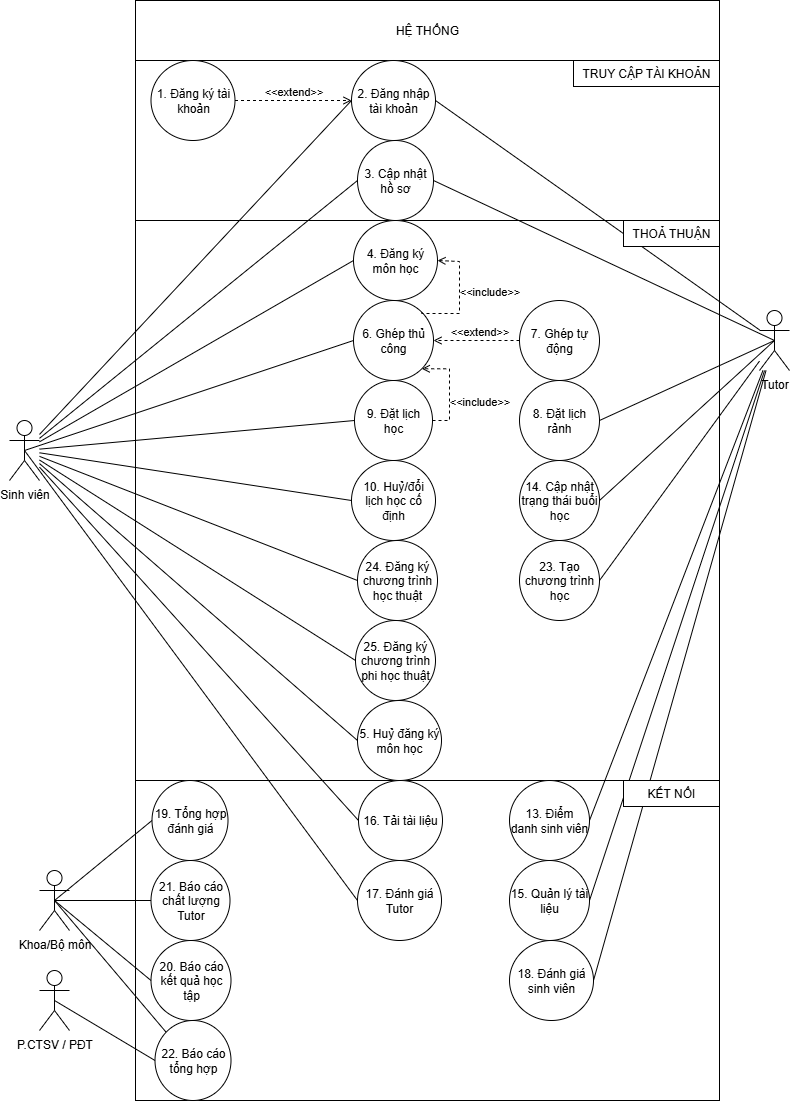

The diagram above was exported from draw.io. Its source (the exported page's mxGraphModel, read from the mxfile embedded in the PNG):
<mxGraphModel dx="1665" dy="823" grid="1" gridSize="10" guides="1" tooltips="1" connect="1" arrows="1" fold="1" page="1" pageScale="1" pageWidth="827" pageHeight="1169" math="0" shadow="0">
  <root>
    <mxCell id="0" />
    <mxCell id="1" parent="0" />
    <mxCell id="FURb9F9nimWxp6KT2NYh-17" value="" style="rounded=0;whiteSpace=wrap;html=1;" parent="1" vertex="1">
      <mxGeometry x="146" y="220" width="584" height="560" as="geometry" />
    </mxCell>
    <mxCell id="FURb9F9nimWxp6KT2NYh-7" value="" style="rounded=0;whiteSpace=wrap;html=1;" parent="1" vertex="1">
      <mxGeometry x="146" y="60" width="584" height="160" as="geometry" />
    </mxCell>
    <mxCell id="FURb9F9nimWxp6KT2NYh-1" value="HỆ THỐNG" style="rounded=0;whiteSpace=wrap;html=1;" parent="1" vertex="1">
      <mxGeometry x="146" width="584" height="60" as="geometry" />
    </mxCell>
    <mxCell id="FURb9F9nimWxp6KT2NYh-4" value="1. Đăng ký tài khoản" style="ellipse;whiteSpace=wrap;html=1;" parent="1" vertex="1">
      <mxGeometry x="161.5" y="60" width="84" height="80" as="geometry" />
    </mxCell>
    <mxCell id="FURb9F9nimWxp6KT2NYh-5" value="2. Đăng nhập tài khoản" style="ellipse;whiteSpace=wrap;html=1;" parent="1" vertex="1">
      <mxGeometry x="362" y="60" width="84" height="80" as="geometry" />
    </mxCell>
    <mxCell id="FURb9F9nimWxp6KT2NYh-8" value="TRUY CẬP TÀI KHOẢN" style="rounded=0;whiteSpace=wrap;html=1;" parent="1" vertex="1">
      <mxGeometry x="584" y="60" width="146" height="26" as="geometry" />
    </mxCell>
    <mxCell id="hccgdqftZ3LvVGMizG4N-57" style="rounded=0;orthogonalLoop=1;jettySize=auto;html=1;exitX=0;exitY=0.5;exitDx=0;exitDy=0;startArrow=none;startFill=0;endArrow=none;endFill=0;" parent="1" source="FURb9F9nimWxp6KT2NYh-6" target="FURb9F9nimWxp6KT2NYh-11" edge="1">
      <mxGeometry relative="1" as="geometry" />
    </mxCell>
    <mxCell id="FURb9F9nimWxp6KT2NYh-6" value="3. Cập nhật hồ sơ" style="ellipse;whiteSpace=wrap;html=1;" parent="1" vertex="1">
      <mxGeometry x="368" y="140" width="76" height="80" as="geometry" />
    </mxCell>
    <mxCell id="FURb9F9nimWxp6KT2NYh-11" value="Sinh viên" style="shape=umlActor;verticalLabelPosition=bottom;verticalAlign=top;html=1;outlineConnect=0;" parent="1" vertex="1">
      <mxGeometry x="20" y="420" width="30" height="60" as="geometry" />
    </mxCell>
    <mxCell id="FURb9F9nimWxp6KT2NYh-13" value="" style="endArrow=none;html=1;rounded=0;entryX=0;entryY=0.5;entryDx=0;entryDy=0;" parent="1" source="FURb9F9nimWxp6KT2NYh-11" target="FURb9F9nimWxp6KT2NYh-5" edge="1">
      <mxGeometry width="50" height="50" relative="1" as="geometry">
        <mxPoint x="46" y="277" as="sourcePoint" />
        <mxPoint x="186" y="269" as="targetPoint" />
      </mxGeometry>
    </mxCell>
    <mxCell id="hccgdqftZ3LvVGMizG4N-58" style="rounded=0;orthogonalLoop=1;jettySize=auto;html=1;exitX=0.5;exitY=0.5;exitDx=0;exitDy=0;exitPerimeter=0;entryX=1;entryY=0.5;entryDx=0;entryDy=0;endArrow=none;endFill=0;" parent="1" source="FURb9F9nimWxp6KT2NYh-14" target="FURb9F9nimWxp6KT2NYh-6" edge="1">
      <mxGeometry relative="1" as="geometry" />
    </mxCell>
    <mxCell id="FURb9F9nimWxp6KT2NYh-14" value="Tutor" style="shape=umlActor;verticalLabelPosition=bottom;verticalAlign=top;html=1;outlineConnect=0;" parent="1" vertex="1">
      <mxGeometry x="770" y="310" width="30" height="60" as="geometry" />
    </mxCell>
    <mxCell id="FURb9F9nimWxp6KT2NYh-16" value="" style="endArrow=none;html=1;rounded=0;entryX=1;entryY=0.5;entryDx=0;entryDy=0;endFill=0;" parent="1" source="FURb9F9nimWxp6KT2NYh-14" target="FURb9F9nimWxp6KT2NYh-5" edge="1">
      <mxGeometry width="50" height="50" relative="1" as="geometry">
        <mxPoint x="50" y="365" as="sourcePoint" />
        <mxPoint x="180" y="335" as="targetPoint" />
      </mxGeometry>
    </mxCell>
    <mxCell id="FURb9F9nimWxp6KT2NYh-19" value="4. Đăng ký môn học" style="ellipse;whiteSpace=wrap;html=1;" parent="1" vertex="1">
      <mxGeometry x="364" y="220" width="84" height="80" as="geometry" />
    </mxCell>
    <mxCell id="FURb9F9nimWxp6KT2NYh-22" value="" style="endArrow=none;html=1;rounded=0;entryX=0;entryY=0.5;entryDx=0;entryDy=0;" parent="1" source="FURb9F9nimWxp6KT2NYh-11" target="FURb9F9nimWxp6KT2NYh-19" edge="1">
      <mxGeometry width="50" height="50" relative="1" as="geometry">
        <mxPoint x="370" y="485" as="sourcePoint" />
        <mxPoint x="420" y="435" as="targetPoint" />
      </mxGeometry>
    </mxCell>
    <mxCell id="FURb9F9nimWxp6KT2NYh-23" value="" style="endArrow=none;html=1;rounded=0;entryX=0;entryY=0.5;entryDx=0;entryDy=0;" parent="1" source="FURb9F9nimWxp6KT2NYh-11" target="FURb9F9nimWxp6KT2NYh-20" edge="1">
      <mxGeometry width="50" height="50" relative="1" as="geometry">
        <mxPoint x="370" y="485" as="sourcePoint" />
        <mxPoint x="420" y="435" as="targetPoint" />
      </mxGeometry>
    </mxCell>
    <mxCell id="D-H4KwSpM6LRZS94dv-Q-10" style="rounded=0;orthogonalLoop=1;jettySize=auto;html=1;exitX=0;exitY=0.5;exitDx=0;exitDy=0;endArrow=none;endFill=0;shape=wire;dashed=1;" parent="1" source="FURb9F9nimWxp6KT2NYh-24" target="FURb9F9nimWxp6KT2NYh-11" edge="1">
      <mxGeometry relative="1" as="geometry" />
    </mxCell>
    <mxCell id="FURb9F9nimWxp6KT2NYh-24" value="9. Đặt lịch học" style="ellipse;whiteSpace=wrap;html=1;" parent="1" vertex="1">
      <mxGeometry x="365" y="380" width="78" height="80" as="geometry" />
    </mxCell>
    <mxCell id="FURb9F9nimWxp6KT2NYh-27" value="8. Đặt lịch rảnh" style="ellipse;whiteSpace=wrap;html=1;" parent="1" vertex="1">
      <mxGeometry x="530" y="380" width="80" height="80" as="geometry" />
    </mxCell>
    <mxCell id="FURb9F9nimWxp6KT2NYh-29" value="" style="endArrow=none;html=1;rounded=0;exitX=1;exitY=0.5;exitDx=0;exitDy=0;entryX=0.5;entryY=0.5;entryDx=0;entryDy=0;entryPerimeter=0;" parent="1" source="FURb9F9nimWxp6KT2NYh-27" target="FURb9F9nimWxp6KT2NYh-14" edge="1">
      <mxGeometry width="50" height="50" relative="1" as="geometry">
        <mxPoint x="370" y="518" as="sourcePoint" />
        <mxPoint x="420" y="468" as="targetPoint" />
      </mxGeometry>
    </mxCell>
    <mxCell id="FURb9F9nimWxp6KT2NYh-30" value="10. Huỷ/đổi lịch học cố định" style="ellipse;whiteSpace=wrap;html=1;" parent="1" vertex="1">
      <mxGeometry x="362" y="460" width="84" height="80" as="geometry" />
    </mxCell>
    <mxCell id="FURb9F9nimWxp6KT2NYh-34" value="THOẢ THUẬN" style="rounded=0;whiteSpace=wrap;html=1;" parent="1" vertex="1">
      <mxGeometry x="634" y="220" width="96" height="26" as="geometry" />
    </mxCell>
    <mxCell id="FURb9F9nimWxp6KT2NYh-35" value="" style="rounded=0;whiteSpace=wrap;html=1;" parent="1" vertex="1">
      <mxGeometry x="146" y="780" width="584" height="320" as="geometry" />
    </mxCell>
    <mxCell id="FURb9F9nimWxp6KT2NYh-36" value="13. Điểm danh sinh viên" style="ellipse;whiteSpace=wrap;html=1;" parent="1" vertex="1">
      <mxGeometry x="520" y="780" width="80" height="80" as="geometry" />
    </mxCell>
    <mxCell id="FURb9F9nimWxp6KT2NYh-37" value="14. Cập nhật trạng thái buổi học" style="ellipse;whiteSpace=wrap;html=1;" parent="1" vertex="1">
      <mxGeometry x="530" y="460" width="80" height="80" as="geometry" />
    </mxCell>
    <mxCell id="FURb9F9nimWxp6KT2NYh-38" value="15. Quản lý tài liệu" style="ellipse;whiteSpace=wrap;html=1;" parent="1" vertex="1">
      <mxGeometry x="520" y="860" width="80" height="80" as="geometry" />
    </mxCell>
    <mxCell id="FURb9F9nimWxp6KT2NYh-39" value="" style="endArrow=none;html=1;rounded=0;exitX=1;exitY=0.5;exitDx=0;exitDy=0;" parent="1" source="FURb9F9nimWxp6KT2NYh-36" target="FURb9F9nimWxp6KT2NYh-14" edge="1">
      <mxGeometry width="50" height="50" relative="1" as="geometry">
        <mxPoint x="440" y="715" as="sourcePoint" />
        <mxPoint x="490" y="665" as="targetPoint" />
      </mxGeometry>
    </mxCell>
    <mxCell id="FURb9F9nimWxp6KT2NYh-41" value="" style="endArrow=none;html=1;rounded=0;exitX=1;exitY=0.5;exitDx=0;exitDy=0;" parent="1" source="FURb9F9nimWxp6KT2NYh-38" target="FURb9F9nimWxp6KT2NYh-14" edge="1">
      <mxGeometry width="50" height="50" relative="1" as="geometry">
        <mxPoint x="440" y="805" as="sourcePoint" />
        <mxPoint x="490" y="755" as="targetPoint" />
      </mxGeometry>
    </mxCell>
    <mxCell id="FURb9F9nimWxp6KT2NYh-43" value="6. Ghép thủ công" style="ellipse;whiteSpace=wrap;html=1;" parent="1" vertex="1">
      <mxGeometry x="364" y="300" width="80" height="80" as="geometry" />
    </mxCell>
    <mxCell id="FURb9F9nimWxp6KT2NYh-44" value="7. Ghép tự động" style="ellipse;whiteSpace=wrap;html=1;" parent="1" vertex="1">
      <mxGeometry x="530" y="300" width="80" height="80" as="geometry" />
    </mxCell>
    <mxCell id="FURb9F9nimWxp6KT2NYh-51" value="16. Tải tài liệu" style="ellipse;whiteSpace=wrap;html=1;" parent="1" vertex="1">
      <mxGeometry x="369" y="780" width="84" height="80" as="geometry" />
    </mxCell>
    <mxCell id="FURb9F9nimWxp6KT2NYh-54" value="" style="endArrow=none;html=1;rounded=0;entryX=0;entryY=0.5;entryDx=0;entryDy=0;" parent="1" source="FURb9F9nimWxp6KT2NYh-11" target="FURb9F9nimWxp6KT2NYh-51" edge="1">
      <mxGeometry width="50" height="50" relative="1" as="geometry">
        <mxPoint x="230" y="645" as="sourcePoint" />
        <mxPoint x="280" y="595" as="targetPoint" />
      </mxGeometry>
    </mxCell>
    <mxCell id="FURb9F9nimWxp6KT2NYh-55" value="21. Báo cáo chất lượng Tutor" style="ellipse;whiteSpace=wrap;html=1;" parent="1" vertex="1">
      <mxGeometry x="161.5" y="860" width="79" height="80" as="geometry" />
    </mxCell>
    <mxCell id="FURb9F9nimWxp6KT2NYh-56" value="17. Đánh giá Tutor" style="ellipse;whiteSpace=wrap;html=1;" parent="1" vertex="1">
      <mxGeometry x="368" y="860" width="84" height="80" as="geometry" />
    </mxCell>
    <mxCell id="FURb9F9nimWxp6KT2NYh-57" value="20. Báo cáo kết quả học tập" style="ellipse;whiteSpace=wrap;html=1;" parent="1" vertex="1">
      <mxGeometry x="161.5" y="940" width="80" height="80" as="geometry" />
    </mxCell>
    <mxCell id="FURb9F9nimWxp6KT2NYh-58" value="18. Đánh giá sinh viên" style="ellipse;whiteSpace=wrap;html=1;" parent="1" vertex="1">
      <mxGeometry x="520" y="940" width="84" height="80" as="geometry" />
    </mxCell>
    <mxCell id="FURb9F9nimWxp6KT2NYh-59" value="23. Tạo chương trình học" style="ellipse;whiteSpace=wrap;html=1;" parent="1" vertex="1">
      <mxGeometry x="530" y="540" width="80" height="80" as="geometry" />
    </mxCell>
    <mxCell id="FURb9F9nimWxp6KT2NYh-61" value="" style="endArrow=none;html=1;rounded=0;entryX=1;entryY=0.5;entryDx=0;entryDy=0;" parent="1" source="FURb9F9nimWxp6KT2NYh-14" target="FURb9F9nimWxp6KT2NYh-59" edge="1">
      <mxGeometry width="50" height="50" relative="1" as="geometry">
        <mxPoint x="430" y="615" as="sourcePoint" />
        <mxPoint x="480" y="565" as="targetPoint" />
      </mxGeometry>
    </mxCell>
    <mxCell id="FURb9F9nimWxp6KT2NYh-67" value="24. Đăng ký chương trình học thuật" style="ellipse;whiteSpace=wrap;html=1;" parent="1" vertex="1">
      <mxGeometry x="368" y="540" width="80" height="80" as="geometry" />
    </mxCell>
    <mxCell id="FURb9F9nimWxp6KT2NYh-68" value="25. Đăng ký chương trình phi học thuật" style="ellipse;whiteSpace=wrap;html=1;" parent="1" vertex="1">
      <mxGeometry x="366" y="620" width="80" height="80" as="geometry" />
    </mxCell>
    <mxCell id="hccgdqftZ3LvVGMizG4N-50" style="rounded=0;orthogonalLoop=1;jettySize=auto;html=1;exitX=0.5;exitY=0.5;exitDx=0;exitDy=0;exitPerimeter=0;entryX=0;entryY=0;entryDx=0;entryDy=0;endArrow=none;endFill=0;" parent="1" source="FURb9F9nimWxp6KT2NYh-77" target="FURb9F9nimWxp6KT2NYh-84" edge="1">
      <mxGeometry relative="1" as="geometry" />
    </mxCell>
    <mxCell id="FURb9F9nimWxp6KT2NYh-77" value="Khoa/Bộ môn" style="shape=umlActor;verticalLabelPosition=bottom;verticalAlign=top;html=1;outlineConnect=0;" parent="1" vertex="1">
      <mxGeometry x="50" y="870" width="30" height="60" as="geometry" />
    </mxCell>
    <mxCell id="FURb9F9nimWxp6KT2NYh-80" value="19. Tổng hợp đánh giá" style="ellipse;whiteSpace=wrap;html=1;" parent="1" vertex="1">
      <mxGeometry x="162.5" y="780" width="76" height="80" as="geometry" />
    </mxCell>
    <mxCell id="FURb9F9nimWxp6KT2NYh-84" value="22. Báo cáo tổng hợp" style="ellipse;whiteSpace=wrap;html=1;" parent="1" vertex="1">
      <mxGeometry x="165.5" y="1020" width="76" height="80" as="geometry" />
    </mxCell>
    <mxCell id="hccgdqftZ3LvVGMizG4N-49" style="rounded=0;orthogonalLoop=1;jettySize=auto;html=1;exitX=0.5;exitY=0.5;exitDx=0;exitDy=0;exitPerimeter=0;entryX=0;entryY=0.5;entryDx=0;entryDy=0;endArrow=none;endFill=0;" parent="1" source="FURb9F9nimWxp6KT2NYh-87" target="FURb9F9nimWxp6KT2NYh-84" edge="1">
      <mxGeometry relative="1" as="geometry" />
    </mxCell>
    <mxCell id="FURb9F9nimWxp6KT2NYh-87" value="P.CTSV / PĐT" style="shape=umlActor;verticalLabelPosition=bottom;verticalAlign=top;html=1;outlineConnect=0;" parent="1" vertex="1">
      <mxGeometry x="50" y="970" width="30" height="60" as="geometry" />
    </mxCell>
    <mxCell id="hccgdqftZ3LvVGMizG4N-1" value="" style="endArrow=none;html=1;rounded=0;entryX=0;entryY=0.5;entryDx=0;entryDy=0;" parent="1" source="FURb9F9nimWxp6KT2NYh-11" target="FURb9F9nimWxp6KT2NYh-30" edge="1">
      <mxGeometry width="50" height="50" relative="1" as="geometry">
        <mxPoint x="390" y="570" as="sourcePoint" />
        <mxPoint x="440" y="520" as="targetPoint" />
      </mxGeometry>
    </mxCell>
    <mxCell id="hccgdqftZ3LvVGMizG4N-6" value="" style="endArrow=none;html=1;rounded=0;entryX=0;entryY=0.5;entryDx=0;entryDy=0;" parent="1" source="FURb9F9nimWxp6KT2NYh-11" target="FURb9F9nimWxp6KT2NYh-67" edge="1">
      <mxGeometry width="50" height="50" relative="1" as="geometry">
        <mxPoint x="380" y="600" as="sourcePoint" />
        <mxPoint x="430" y="550" as="targetPoint" />
      </mxGeometry>
    </mxCell>
    <mxCell id="hccgdqftZ3LvVGMizG4N-7" value="" style="endArrow=none;html=1;rounded=0;entryX=0;entryY=0.5;entryDx=0;entryDy=0;" parent="1" source="FURb9F9nimWxp6KT2NYh-11" target="FURb9F9nimWxp6KT2NYh-68" edge="1">
      <mxGeometry width="50" height="50" relative="1" as="geometry">
        <mxPoint x="380" y="600" as="sourcePoint" />
        <mxPoint x="430" y="550" as="targetPoint" />
      </mxGeometry>
    </mxCell>
    <mxCell id="hccgdqftZ3LvVGMizG4N-27" value="" style="endArrow=none;html=1;rounded=0;exitX=1;exitY=0.5;exitDx=0;exitDy=0;" parent="1" source="FURb9F9nimWxp6KT2NYh-58" target="FURb9F9nimWxp6KT2NYh-14" edge="1">
      <mxGeometry width="50" height="50" relative="1" as="geometry">
        <mxPoint x="490" y="890" as="sourcePoint" />
        <mxPoint x="540" y="840" as="targetPoint" />
      </mxGeometry>
    </mxCell>
    <mxCell id="hccgdqftZ3LvVGMizG4N-26" value="" style="endArrow=none;html=1;rounded=0;entryX=0.5;entryY=0.5;entryDx=0;entryDy=0;entryPerimeter=0;exitX=0;exitY=0.5;exitDx=0;exitDy=0;" parent="1" source="FURb9F9nimWxp6KT2NYh-56" target="FURb9F9nimWxp6KT2NYh-11" edge="1">
      <mxGeometry width="50" height="50" relative="1" as="geometry">
        <mxPoint x="490" y="890" as="sourcePoint" />
        <mxPoint x="540" y="840" as="targetPoint" />
      </mxGeometry>
    </mxCell>
    <mxCell id="hccgdqftZ3LvVGMizG4N-28" value="" style="endArrow=none;html=1;rounded=0;exitX=0;exitY=0.5;exitDx=0;exitDy=0;entryX=0.5;entryY=0.5;entryDx=0;entryDy=0;entryPerimeter=0;" parent="1" source="FURb9F9nimWxp6KT2NYh-55" target="FURb9F9nimWxp6KT2NYh-77" edge="1">
      <mxGeometry width="50" height="50" relative="1" as="geometry">
        <mxPoint x="480" y="890" as="sourcePoint" />
        <mxPoint x="530" y="840" as="targetPoint" />
      </mxGeometry>
    </mxCell>
    <mxCell id="hccgdqftZ3LvVGMizG4N-29" value="" style="endArrow=none;html=1;rounded=0;exitX=0.5;exitY=0.5;exitDx=0;exitDy=0;exitPerimeter=0;entryX=0;entryY=0.5;entryDx=0;entryDy=0;" parent="1" source="FURb9F9nimWxp6KT2NYh-11" target="FURb9F9nimWxp6KT2NYh-43" edge="1">
      <mxGeometry width="50" height="50" relative="1" as="geometry">
        <mxPoint x="480" y="610" as="sourcePoint" />
        <mxPoint x="530" y="560" as="targetPoint" />
      </mxGeometry>
    </mxCell>
    <mxCell id="FURb9F9nimWxp6KT2NYh-20" value="5. Huỷ đăng ký môn học" style="ellipse;whiteSpace=wrap;html=1;" parent="1" vertex="1">
      <mxGeometry x="368" y="700" width="84" height="80" as="geometry" />
    </mxCell>
    <mxCell id="hccgdqftZ3LvVGMizG4N-35" style="rounded=0;orthogonalLoop=1;jettySize=auto;html=1;exitX=1;exitY=0.5;exitDx=0;exitDy=0;entryX=0.5;entryY=0.5;entryDx=0;entryDy=0;entryPerimeter=0;endArrow=none;endFill=0;" parent="1" source="FURb9F9nimWxp6KT2NYh-37" target="FURb9F9nimWxp6KT2NYh-14" edge="1">
      <mxGeometry relative="1" as="geometry" />
    </mxCell>
    <mxCell id="hccgdqftZ3LvVGMizG4N-37" style="rounded=0;orthogonalLoop=1;jettySize=auto;html=1;exitX=0;exitY=0.5;exitDx=0;exitDy=0;entryX=0.5;entryY=0.5;entryDx=0;entryDy=0;entryPerimeter=0;endArrow=none;endFill=0;" parent="1" source="FURb9F9nimWxp6KT2NYh-80" target="FURb9F9nimWxp6KT2NYh-77" edge="1">
      <mxGeometry relative="1" as="geometry" />
    </mxCell>
    <mxCell id="hccgdqftZ3LvVGMizG4N-46" style="rounded=0;orthogonalLoop=1;jettySize=auto;html=1;exitX=0;exitY=0.5;exitDx=0;exitDy=0;entryX=0.5;entryY=0.5;entryDx=0;entryDy=0;entryPerimeter=0;endArrow=none;endFill=0;" parent="1" source="FURb9F9nimWxp6KT2NYh-57" target="FURb9F9nimWxp6KT2NYh-77" edge="1">
      <mxGeometry relative="1" as="geometry" />
    </mxCell>
    <mxCell id="D-H4KwSpM6LRZS94dv-Q-1" style="edgeStyle=orthogonalEdgeStyle;rounded=0;orthogonalLoop=1;jettySize=auto;html=1;exitX=0.5;exitY=1;exitDx=0;exitDy=0;" parent="1" source="FURb9F9nimWxp6KT2NYh-35" target="FURb9F9nimWxp6KT2NYh-35" edge="1">
      <mxGeometry relative="1" as="geometry" />
    </mxCell>
    <mxCell id="D-H4KwSpM6LRZS94dv-Q-5" value="&amp;lt;&amp;lt;extend&amp;gt;&amp;gt;" style="html=1;verticalAlign=bottom;labelBackgroundColor=none;endArrow=open;endFill=0;dashed=1;rounded=0;" parent="1" source="FURb9F9nimWxp6KT2NYh-44" target="FURb9F9nimWxp6KT2NYh-43" edge="1">
      <mxGeometry x="-0.0698" width="160" relative="1" as="geometry">
        <mxPoint x="502" y="347" as="sourcePoint" />
        <mxPoint x="442" y="347" as="targetPoint" />
        <mxPoint as="offset" />
      </mxGeometry>
    </mxCell>
    <mxCell id="D-H4KwSpM6LRZS94dv-Q-9" value="&amp;lt;&amp;lt;extend&amp;gt;&amp;gt;" style="html=1;verticalAlign=bottom;labelBackgroundColor=none;endArrow=open;endFill=0;dashed=1;rounded=0;" parent="1" source="FURb9F9nimWxp6KT2NYh-4" target="FURb9F9nimWxp6KT2NYh-5" edge="1">
      <mxGeometry width="160" relative="1" as="geometry">
        <mxPoint x="330" y="330" as="sourcePoint" />
        <mxPoint x="490" y="330" as="targetPoint" />
      </mxGeometry>
    </mxCell>
    <mxCell id="D-H4KwSpM6LRZS94dv-Q-13" value="&amp;lt;&amp;lt;include&amp;gt;&amp;gt;" style="html=1;verticalAlign=bottom;labelBackgroundColor=none;endArrow=open;endFill=0;dashed=1;rounded=0;edgeStyle=orthogonalEdgeStyle;exitX=1;exitY=0;exitDx=0;exitDy=0;entryX=1;entryY=0.5;entryDx=0;entryDy=0;" parent="1" source="FURb9F9nimWxp6KT2NYh-43" target="FURb9F9nimWxp6KT2NYh-19" edge="1">
      <mxGeometry x="-0.08" y="-30" width="160" relative="1" as="geometry">
        <mxPoint x="432.28427124746213" y="312.71572875253787" as="sourcePoint" />
        <mxPoint x="448" y="261" as="targetPoint" />
        <Array as="points">
          <mxPoint x="432" y="313" />
          <mxPoint x="470" y="313" />
          <mxPoint x="470" y="261" />
        </Array>
        <mxPoint as="offset" />
      </mxGeometry>
    </mxCell>
    <mxCell id="D-H4KwSpM6LRZS94dv-Q-14" value="&amp;lt;&amp;lt;include&amp;gt;&amp;gt;" style="html=1;verticalAlign=bottom;labelBackgroundColor=none;endArrow=open;endFill=0;dashed=1;rounded=0;exitX=1;exitY=0.5;exitDx=0;exitDy=0;edgeStyle=orthogonalEdgeStyle;entryX=1;entryY=1;entryDx=0;entryDy=0;" parent="1" source="FURb9F9nimWxp6KT2NYh-24" target="FURb9F9nimWxp6KT2NYh-43" edge="1">
      <mxGeometry x="-0.4399" y="-30" width="160" relative="1" as="geometry">
        <mxPoint x="330" y="390" as="sourcePoint" />
        <mxPoint x="490" y="390" as="targetPoint" />
        <Array as="points">
          <mxPoint x="460" y="420" />
          <mxPoint x="460" y="368" />
        </Array>
        <mxPoint as="offset" />
      </mxGeometry>
    </mxCell>
    <mxCell id="FURb9F9nimWxp6KT2NYh-42" value="KẾT NỐI" style="rounded=0;whiteSpace=wrap;html=1;" parent="1" vertex="1">
      <mxGeometry x="634" y="780" width="96" height="26" as="geometry" />
    </mxCell>
  </root>
</mxGraphModel>